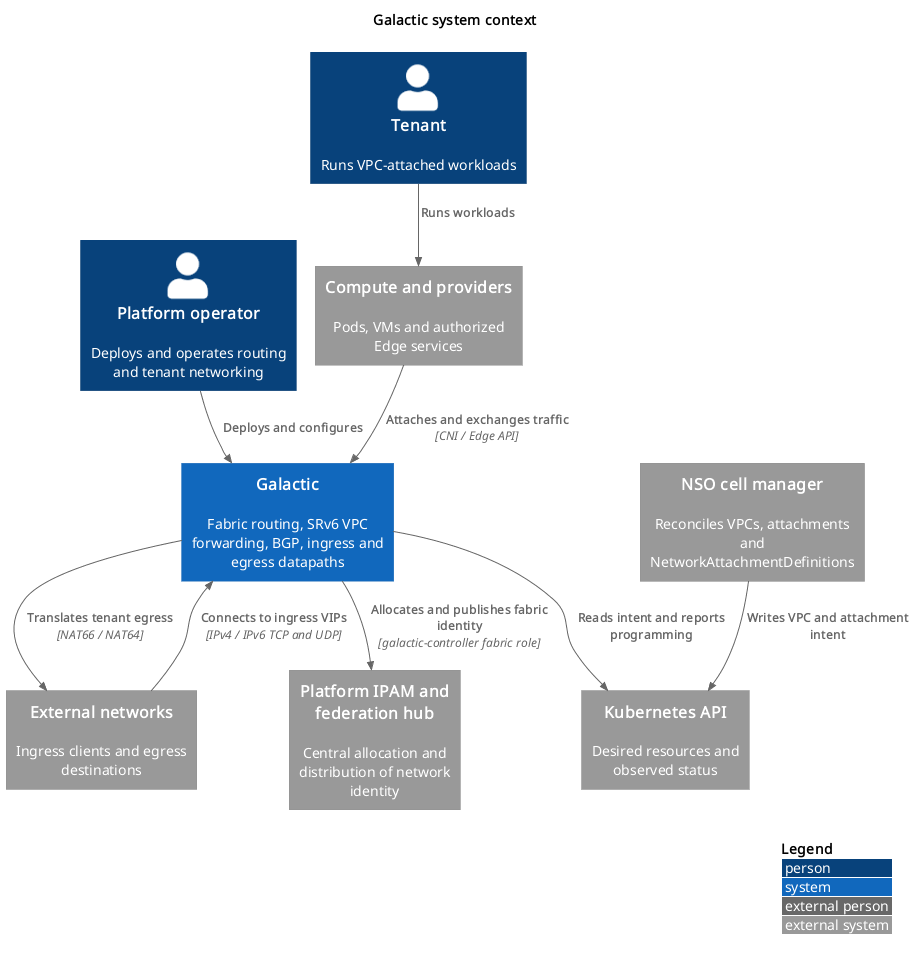

The diagram above was rendered by PlantUML. Its source (embedded in the PNG):
@startuml context
!pragma layout smetana
!include <C4/C4_Context>
LAYOUT_WITH_LEGEND()
title Galactic system context
Person(operator, "Platform operator", "Deploys and operates routing and tenant networking")
Person(tenant, "Tenant", "Runs VPC-attached workloads")
System_Ext(nso, "NSO cell manager", "Reconciles VPCs, attachments and NetworkAttachmentDefinitions")
System_Ext(ipam, "Platform IPAM and federation hub", "Central allocation and distribution of network identity")
System_Ext(k8s, "Kubernetes API", "Desired resources and observed status")
System_Ext(workloads, "Compute and providers", "Pods, VMs and authorized Edge services")
System_Ext(internet, "External networks", "Ingress clients and egress destinations")
System(galactic, "Galactic", "Fabric routing, SRv6 VPC forwarding, BGP, ingress and egress datapaths")
Rel(operator, galactic, "Deploys and configures")
Rel(tenant, workloads, "Runs workloads")
Rel(nso, k8s, "Writes VPC and attachment intent")
Rel(galactic, k8s, "Reads intent and reports programming")
Rel(galactic, ipam, "Allocates and publishes fabric identity", "galactic-controller fabric role")
Rel(workloads, galactic, "Attaches and exchanges traffic", "CNI / Edge API")
Rel(internet, galactic, "Connects to ingress VIPs", "IPv4 / IPv6 TCP and UDP")
Rel(galactic, internet, "Translates tenant egress", "NAT66 / NAT64")
@enduml